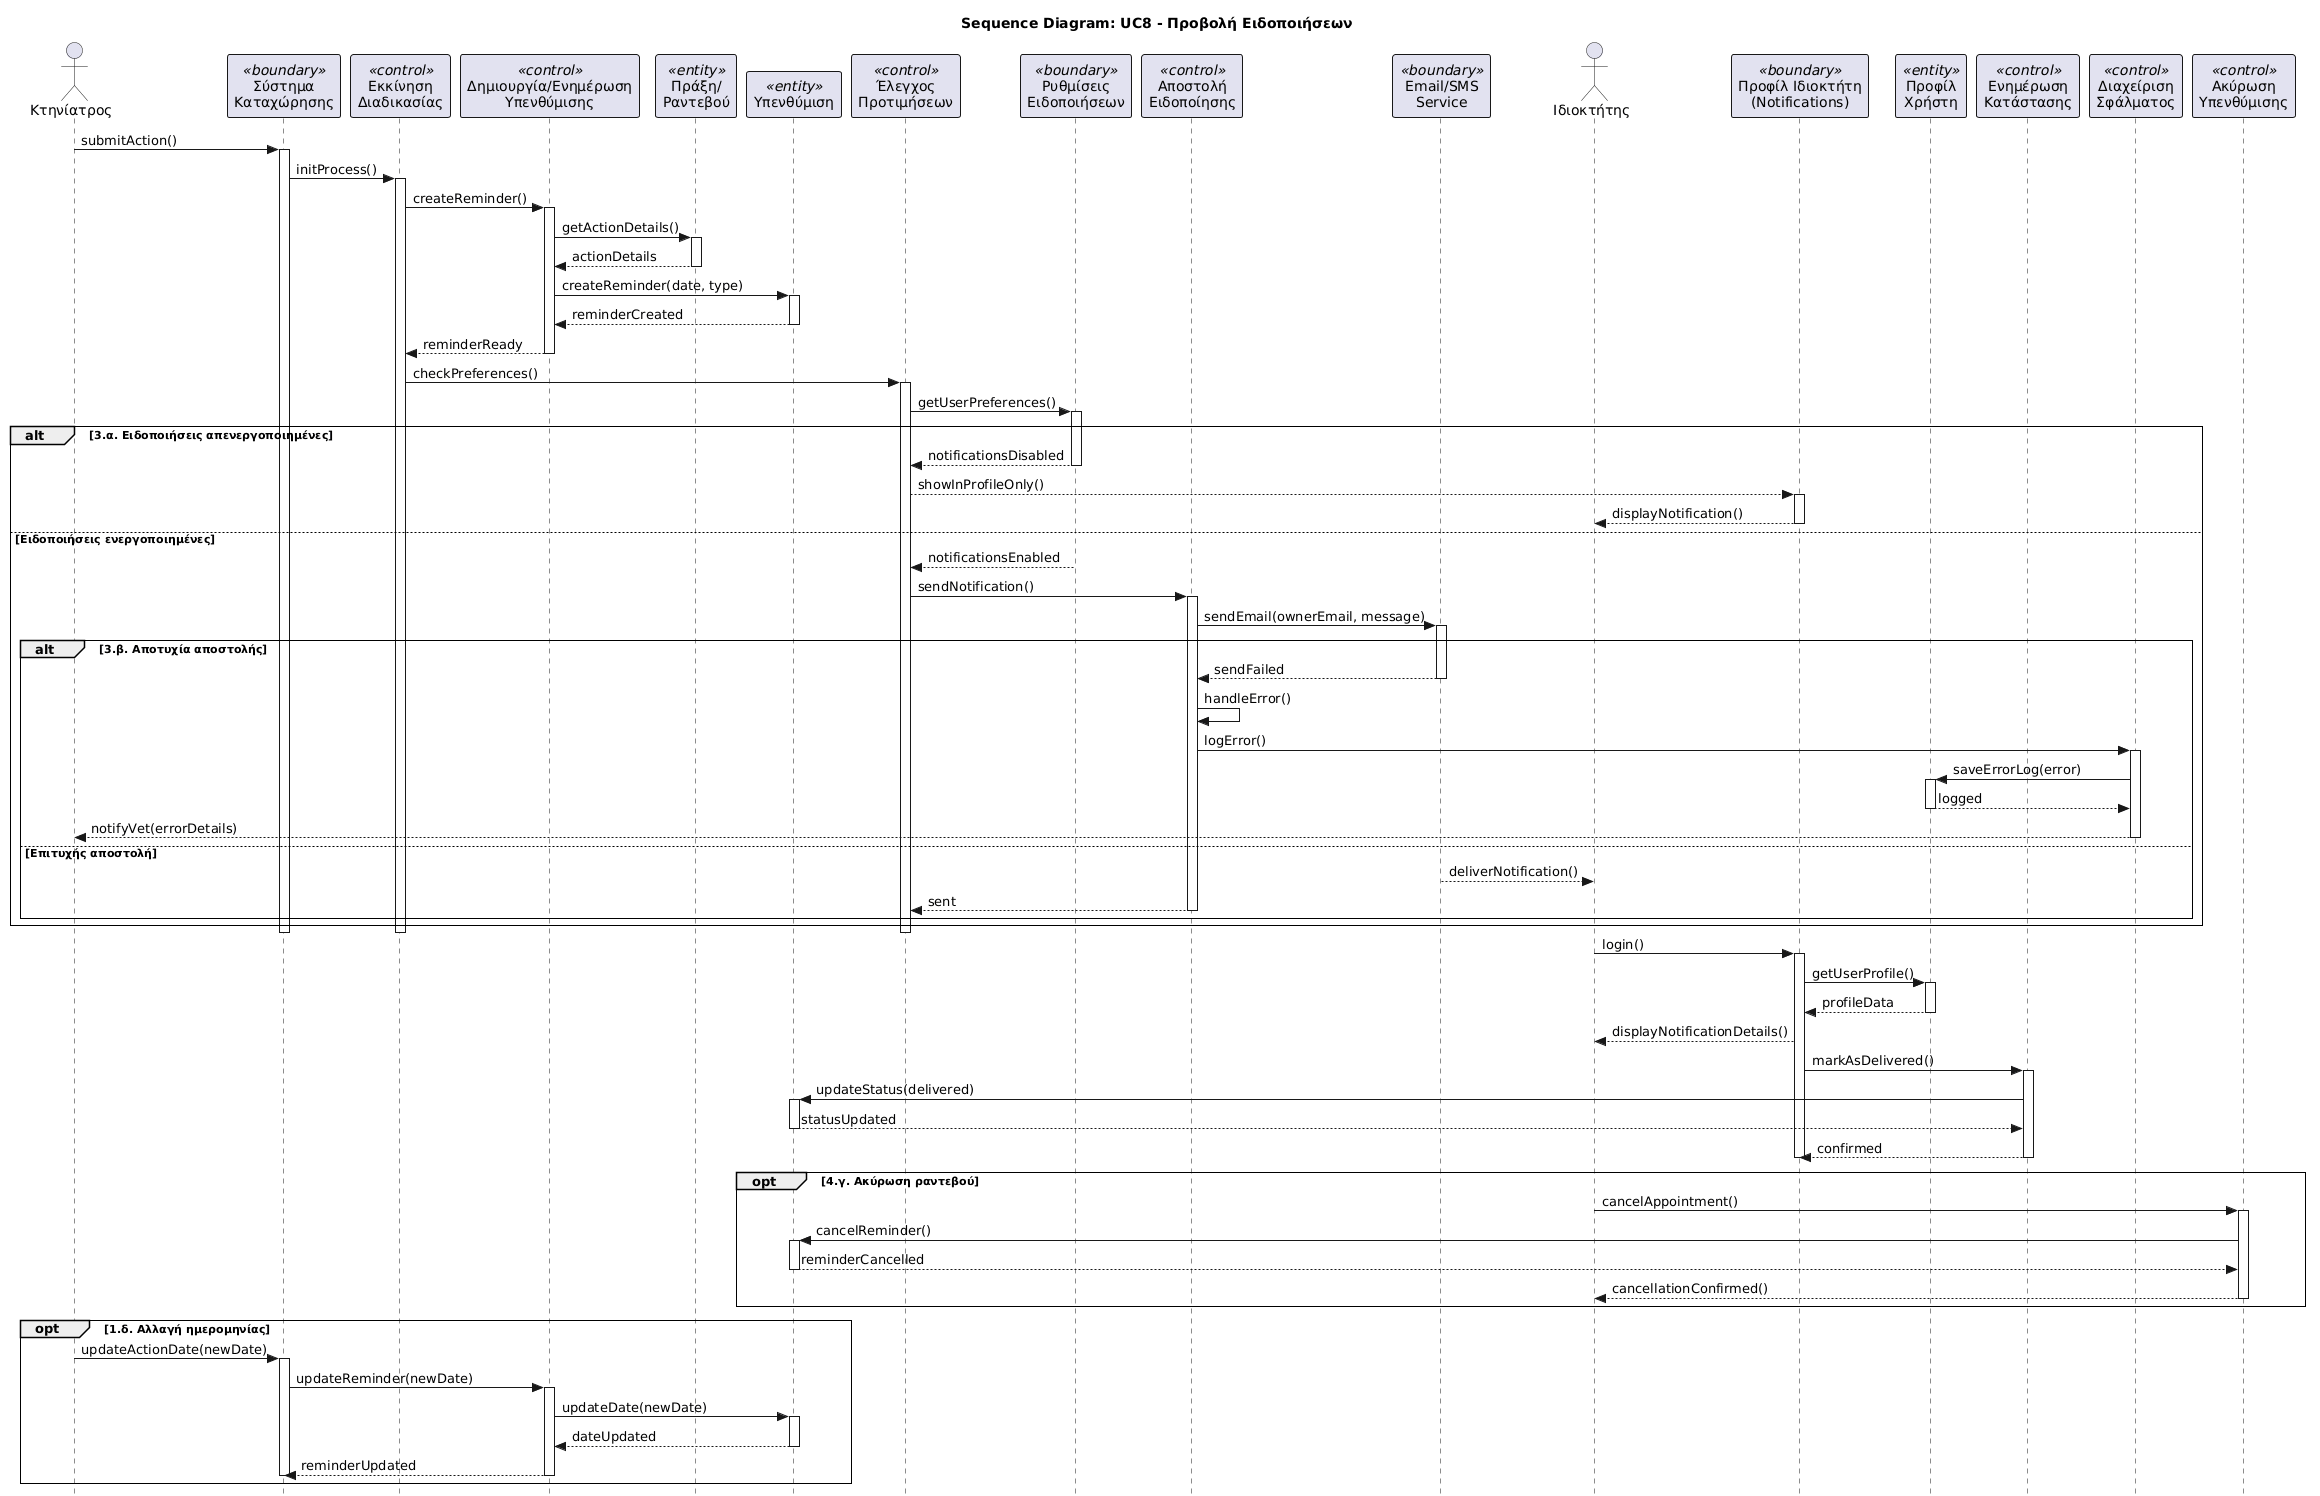

The diagram above was rendered by PlantUML. Its source (embedded in the PNG):
@startuml
skinparam style strictuml
skinparam backgroundColor white
skinparam defaultFontName Arial
skinparam sequenceArrowThickness 1
skinparam sequenceParticipantBorderThickness 1
skinparam sequenceGroupBorderThickness 1

title Sequence Diagram: UC8 - Προβολή Ειδοποιήσεων

actor "Κτηνίατρος" as Vet
participant "Σύστημα\nΚαταχώρησης" as B_Entry <<boundary>>
participant "Εκκίνηση\nΔιαδικασίας" as C_Init <<control>>
participant "Δημιουργία/Ενημέρωση\nΥπενθύμισης" as C_CreateReminder <<control>>
participant "Πράξη/\nΡαντεβού" as E_Act <<entity>>
participant "Υπενθύμιση" as E_Reminder <<entity>>
participant "Έλεγχος\nΠροτιμήσεων" as C_CheckPrefs <<control>>
participant "Ρυθμίσεις\nΕιδοποιήσεων" as B_Settings <<boundary>>
participant "Αποστολή\nΕιδοποίησης" as C_Send <<control>>
participant "Email/SMS\nService" as B_EmailSMS <<boundary>>
actor "Ιδιοκτήτης" as Owner
participant "Προφίλ Ιδιοκτήτη\n(Notifications)" as B_Profile <<boundary>>
participant "Προφίλ\nΧρήστη" as E_UserProfile <<entity>>
participant "Ενημέρωση\nΚατάστασης" as C_MarkDelivered <<control>>

' ─── BASIC FLOW ───────────────────────────────────────
Vet -> B_Entry : submitAction()
activate B_Entry

B_Entry -> C_Init : initProcess()
activate C_Init

C_Init -> C_CreateReminder : createReminder()
activate C_CreateReminder

C_CreateReminder -> E_Act : getActionDetails()
activate E_Act
E_Act --> C_CreateReminder : actionDetails
deactivate E_Act

C_CreateReminder -> E_Reminder : createReminder(date, type)
activate E_Reminder
E_Reminder --> C_CreateReminder : reminderCreated
deactivate E_Reminder

C_CreateReminder --> C_Init : reminderReady
deactivate C_CreateReminder

C_Init -> C_CheckPrefs : checkPreferences()
activate C_CheckPrefs

C_CheckPrefs -> B_Settings : getUserPreferences()
activate B_Settings

' ─── ALT FLOW 1: ειδοποιήσεις απενεργοποιημένες ──────
alt 3.α. Ειδοποιήσεις απενεργοποιημένες
    B_Settings --> C_CheckPrefs : notificationsDisabled
    deactivate B_Settings
    C_CheckPrefs --> B_Profile : showInProfileOnly()
    activate B_Profile
    B_Profile --> Owner : displayNotification()
    deactivate B_Profile

else Ειδοποιήσεις ενεργοποιημένες
    B_Settings --> C_CheckPrefs : notificationsEnabled
    deactivate B_Settings
    C_CheckPrefs -> C_Send : sendNotification()
    activate C_Send

    C_Send -> B_EmailSMS : sendEmail(ownerEmail, message)
    activate B_EmailSMS

    ' ─── ALT FLOW 2: αποτυχία αποστολής ──────────────
    alt 3.β. Αποτυχία αποστολής
        B_EmailSMS --> C_Send : sendFailed
        deactivate B_EmailSMS
        C_Send -> C_Send : handleError()

        participant "Διαχείριση\nΣφάλματος" as C_Error <<control>>
        C_Send -> C_Error : logError()
        activate C_Error
        C_Error -> E_UserProfile : saveErrorLog(error)
        activate E_UserProfile
        E_UserProfile --> C_Error : logged
        deactivate E_UserProfile
        C_Error --> Vet : notifyVet(errorDetails)
        deactivate C_Error

    else Επιτυχής αποστολή
        B_EmailSMS --> Owner : deliverNotification()
        deactivate B_EmailSMS
        C_Send --> C_CheckPrefs : sent
        deactivate C_Send
    end

end

deactivate C_CheckPrefs
deactivate C_Init
deactivate B_Entry

' ─── BASIC FLOW συνέχεια ──────────────────────────────
Owner -> B_Profile : login()
activate B_Profile
B_Profile -> E_UserProfile : getUserProfile()
activate E_UserProfile
E_UserProfile --> B_Profile : profileData
deactivate E_UserProfile
B_Profile --> Owner : displayNotificationDetails()

B_Profile -> C_MarkDelivered : markAsDelivered()
activate C_MarkDelivered
C_MarkDelivered -> E_Reminder : updateStatus(delivered)
activate E_Reminder
E_Reminder --> C_MarkDelivered : statusUpdated
deactivate E_Reminder
C_MarkDelivered --> B_Profile : confirmed
deactivate C_MarkDelivered
deactivate B_Profile

' ─── ALT FLOW 3: ακύρωση ραντεβού ────────────────────
opt 4.γ. Ακύρωση ραντεβού
    participant "Ακύρωση\nΥπενθύμισης" as C_Cancel <<control>>
    Owner -> C_Cancel : cancelAppointment()
    activate C_Cancel
    C_Cancel -> E_Reminder : cancelReminder()
    activate E_Reminder
    E_Reminder --> C_Cancel : reminderCancelled
    deactivate E_Reminder
    C_Cancel --> Owner : cancellationConfirmed()
    deactivate C_Cancel
end

' ─── ALT FLOW 4: αλλαγή ημερομηνίας ──────────────────
opt 1.δ. Αλλαγή ημερομηνίας
    Vet -> B_Entry : updateActionDate(newDate)
    activate B_Entry
    B_Entry -> C_CreateReminder : updateReminder(newDate)
    activate C_CreateReminder
    C_CreateReminder -> E_Reminder : updateDate(newDate)
    activate E_Reminder
    E_Reminder --> C_CreateReminder : dateUpdated
    deactivate E_Reminder
    C_CreateReminder --> B_Entry : reminderUpdated
    deactivate C_CreateReminder
    deactivate B_Entry
end
@enduml